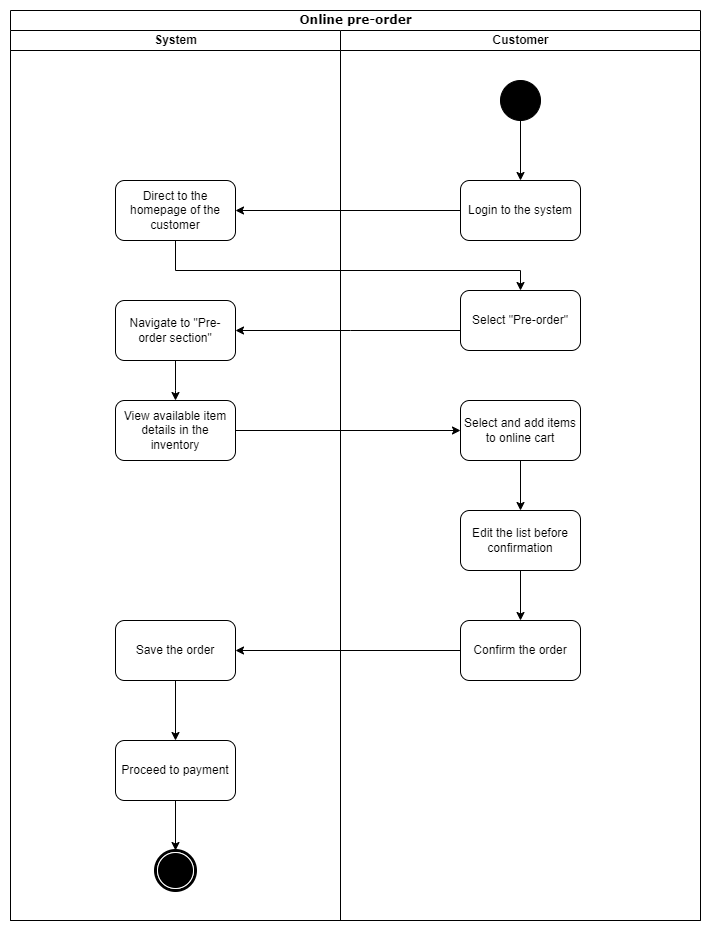

The diagram above was exported from draw.io. Its source (the exported page's mxGraphModel, read from the mxfile embedded in the PNG):
<mxGraphModel dx="1658" dy="1920" grid="1" gridSize="10" guides="1" tooltips="1" connect="1" arrows="1" fold="1" page="1" pageScale="1" pageWidth="850" pageHeight="1100" math="0" shadow="0">
  <root>
    <mxCell id="0" />
    <mxCell id="1" parent="0" />
    <mxCell id="SKN3SS3yDPmc3G8qOs-t-1" value="Online pre-order" style="swimlane;html=1;childLayout=stackLayout;startSize=20;rounded=0;shadow=0;comic=0;labelBackgroundColor=none;strokeWidth=1;fontFamily=Verdana;fontSize=12;align=center;" parent="1" vertex="1">
      <mxGeometry x="50" y="-1020" width="690" height="910" as="geometry" />
    </mxCell>
    <mxCell id="SKN3SS3yDPmc3G8qOs-t-8" value="System" style="swimlane;html=1;startSize=20;" parent="SKN3SS3yDPmc3G8qOs-t-1" vertex="1">
      <mxGeometry y="20" width="330" height="890" as="geometry" />
    </mxCell>
    <mxCell id="SKN3SS3yDPmc3G8qOs-t-9" value="Direct to the homepage of the customer" style="rounded=1;whiteSpace=wrap;html=1;" parent="SKN3SS3yDPmc3G8qOs-t-8" vertex="1">
      <mxGeometry x="105" y="150" width="120" height="60" as="geometry" />
    </mxCell>
    <mxCell id="SKN3SS3yDPmc3G8qOs-t-20" value="Navigate to &quot;Pre-order section&quot;" style="rounded=1;whiteSpace=wrap;html=1;" parent="SKN3SS3yDPmc3G8qOs-t-8" vertex="1">
      <mxGeometry x="105" y="270" width="120" height="60" as="geometry" />
    </mxCell>
    <mxCell id="SKN3SS3yDPmc3G8qOs-t-27" value="View available item details in the inventory" style="rounded=1;whiteSpace=wrap;html=1;" parent="SKN3SS3yDPmc3G8qOs-t-8" vertex="1">
      <mxGeometry x="105" y="370" width="120" height="60" as="geometry" />
    </mxCell>
    <mxCell id="SKN3SS3yDPmc3G8qOs-t-29" style="edgeStyle=orthogonalEdgeStyle;rounded=0;orthogonalLoop=1;jettySize=auto;html=1;" parent="SKN3SS3yDPmc3G8qOs-t-8" source="SKN3SS3yDPmc3G8qOs-t-20" target="SKN3SS3yDPmc3G8qOs-t-27" edge="1">
      <mxGeometry relative="1" as="geometry">
        <Array as="points">
          <mxPoint x="165" y="360" />
          <mxPoint x="165" y="360" />
        </Array>
      </mxGeometry>
    </mxCell>
    <mxCell id="SKN3SS3yDPmc3G8qOs-t-41" value="" style="shape=mxgraph.bpmn.shape;html=1;verticalLabelPosition=bottom;labelBackgroundColor=#ffffff;verticalAlign=top;perimeter=ellipsePerimeter;outline=end;symbol=terminate;rounded=0;shadow=0;comic=0;strokeWidth=1;fontFamily=Verdana;fontSize=12;align=center;" parent="SKN3SS3yDPmc3G8qOs-t-8" vertex="1">
      <mxGeometry x="145" y="820" width="40" height="40" as="geometry" />
    </mxCell>
    <mxCell id="SKN3SS3yDPmc3G8qOs-t-38" value="Proceed to payment" style="rounded=1;whiteSpace=wrap;html=1;" parent="SKN3SS3yDPmc3G8qOs-t-8" vertex="1">
      <mxGeometry x="105" y="710" width="120" height="60" as="geometry" />
    </mxCell>
    <mxCell id="SKN3SS3yDPmc3G8qOs-t-42" style="edgeStyle=orthogonalEdgeStyle;rounded=0;orthogonalLoop=1;jettySize=auto;html=1;" parent="SKN3SS3yDPmc3G8qOs-t-8" source="SKN3SS3yDPmc3G8qOs-t-38" target="SKN3SS3yDPmc3G8qOs-t-41" edge="1">
      <mxGeometry relative="1" as="geometry" />
    </mxCell>
    <mxCell id="SKN3SS3yDPmc3G8qOs-t-37" value="Save the order" style="rounded=1;whiteSpace=wrap;html=1;" parent="SKN3SS3yDPmc3G8qOs-t-8" vertex="1">
      <mxGeometry x="105" y="590" width="120" height="60" as="geometry" />
    </mxCell>
    <mxCell id="SKN3SS3yDPmc3G8qOs-t-43" style="edgeStyle=orthogonalEdgeStyle;rounded=0;orthogonalLoop=1;jettySize=auto;html=1;" parent="SKN3SS3yDPmc3G8qOs-t-8" source="SKN3SS3yDPmc3G8qOs-t-37" target="SKN3SS3yDPmc3G8qOs-t-38" edge="1">
      <mxGeometry relative="1" as="geometry" />
    </mxCell>
    <mxCell id="SKN3SS3yDPmc3G8qOs-t-11" value="Customer" style="swimlane;html=1;startSize=20;" parent="SKN3SS3yDPmc3G8qOs-t-1" vertex="1">
      <mxGeometry x="330" y="20" width="360" height="890" as="geometry" />
    </mxCell>
    <mxCell id="SKN3SS3yDPmc3G8qOs-t-12" value="" style="ellipse;whiteSpace=wrap;html=1;rounded=0;shadow=0;comic=0;labelBackgroundColor=none;strokeWidth=1;fillColor=#000000;fontFamily=Verdana;fontSize=12;align=center;" parent="SKN3SS3yDPmc3G8qOs-t-11" vertex="1">
      <mxGeometry x="160" y="50" width="40" height="40" as="geometry" />
    </mxCell>
    <mxCell id="SKN3SS3yDPmc3G8qOs-t-13" style="edgeStyle=orthogonalEdgeStyle;rounded=0;orthogonalLoop=1;jettySize=auto;html=1;entryX=0.5;entryY=0;entryDx=0;entryDy=0;" parent="SKN3SS3yDPmc3G8qOs-t-11" source="SKN3SS3yDPmc3G8qOs-t-12" target="SKN3SS3yDPmc3G8qOs-t-14" edge="1">
      <mxGeometry relative="1" as="geometry">
        <mxPoint x="180" y="170" as="targetPoint" />
      </mxGeometry>
    </mxCell>
    <mxCell id="SKN3SS3yDPmc3G8qOs-t-14" value="Login to the system" style="rounded=1;whiteSpace=wrap;html=1;" parent="SKN3SS3yDPmc3G8qOs-t-11" vertex="1">
      <mxGeometry x="120" y="150" width="120" height="60" as="geometry" />
    </mxCell>
    <mxCell id="SKN3SS3yDPmc3G8qOs-t-18" value="Select &quot;Pre-order&quot;" style="rounded=1;whiteSpace=wrap;html=1;" parent="SKN3SS3yDPmc3G8qOs-t-11" vertex="1">
      <mxGeometry x="120" y="260" width="120" height="60" as="geometry" />
    </mxCell>
    <mxCell id="SKN3SS3yDPmc3G8qOs-t-28" value="Select and add items to online cart" style="rounded=1;whiteSpace=wrap;html=1;" parent="SKN3SS3yDPmc3G8qOs-t-11" vertex="1">
      <mxGeometry x="119.99999999999999" y="370" width="120" height="60" as="geometry" />
    </mxCell>
    <mxCell id="SKN3SS3yDPmc3G8qOs-t-34" style="edgeStyle=orthogonalEdgeStyle;rounded=0;orthogonalLoop=1;jettySize=auto;html=1;entryX=0.5;entryY=0;entryDx=0;entryDy=0;" parent="SKN3SS3yDPmc3G8qOs-t-11" source="SKN3SS3yDPmc3G8qOs-t-28" target="SKN3SS3yDPmc3G8qOs-t-33" edge="1">
      <mxGeometry relative="1" as="geometry">
        <mxPoint x="210" y="470" as="targetPoint" />
        <Array as="points" />
      </mxGeometry>
    </mxCell>
    <mxCell id="SKN3SS3yDPmc3G8qOs-t-33" value="Edit the list before confirmation" style="rounded=1;whiteSpace=wrap;html=1;" parent="SKN3SS3yDPmc3G8qOs-t-11" vertex="1">
      <mxGeometry x="120" y="480" width="120" height="60" as="geometry" />
    </mxCell>
    <mxCell id="SKN3SS3yDPmc3G8qOs-t-31" value="Confirm the order" style="rounded=1;whiteSpace=wrap;html=1;" parent="SKN3SS3yDPmc3G8qOs-t-11" vertex="1">
      <mxGeometry x="120" y="590" width="120" height="60" as="geometry" />
    </mxCell>
    <mxCell id="SKN3SS3yDPmc3G8qOs-t-35" style="edgeStyle=orthogonalEdgeStyle;rounded=0;orthogonalLoop=1;jettySize=auto;html=1;" parent="SKN3SS3yDPmc3G8qOs-t-11" source="SKN3SS3yDPmc3G8qOs-t-33" target="SKN3SS3yDPmc3G8qOs-t-31" edge="1">
      <mxGeometry relative="1" as="geometry" />
    </mxCell>
    <mxCell id="SKN3SS3yDPmc3G8qOs-t-16" style="edgeStyle=orthogonalEdgeStyle;rounded=0;orthogonalLoop=1;jettySize=auto;html=1;entryX=1;entryY=0.5;entryDx=0;entryDy=0;" parent="SKN3SS3yDPmc3G8qOs-t-1" source="SKN3SS3yDPmc3G8qOs-t-14" target="SKN3SS3yDPmc3G8qOs-t-9" edge="1">
      <mxGeometry relative="1" as="geometry" />
    </mxCell>
    <mxCell id="SKN3SS3yDPmc3G8qOs-t-19" style="edgeStyle=orthogonalEdgeStyle;rounded=0;orthogonalLoop=1;jettySize=auto;html=1;" parent="SKN3SS3yDPmc3G8qOs-t-1" source="SKN3SS3yDPmc3G8qOs-t-9" target="SKN3SS3yDPmc3G8qOs-t-18" edge="1">
      <mxGeometry relative="1" as="geometry">
        <Array as="points">
          <mxPoint x="165" y="260" />
          <mxPoint x="510" y="260" />
        </Array>
      </mxGeometry>
    </mxCell>
    <mxCell id="SKN3SS3yDPmc3G8qOs-t-21" style="edgeStyle=orthogonalEdgeStyle;rounded=0;orthogonalLoop=1;jettySize=auto;html=1;" parent="SKN3SS3yDPmc3G8qOs-t-1" source="SKN3SS3yDPmc3G8qOs-t-18" target="SKN3SS3yDPmc3G8qOs-t-20" edge="1">
      <mxGeometry relative="1" as="geometry">
        <Array as="points">
          <mxPoint x="340" y="320" />
          <mxPoint x="340" y="320" />
        </Array>
      </mxGeometry>
    </mxCell>
    <mxCell id="SKN3SS3yDPmc3G8qOs-t-45" style="edgeStyle=orthogonalEdgeStyle;rounded=0;orthogonalLoop=1;jettySize=auto;html=1;" parent="SKN3SS3yDPmc3G8qOs-t-1" source="SKN3SS3yDPmc3G8qOs-t-27" target="SKN3SS3yDPmc3G8qOs-t-28" edge="1">
      <mxGeometry relative="1" as="geometry" />
    </mxCell>
    <mxCell id="SKN3SS3yDPmc3G8qOs-t-36" style="edgeStyle=orthogonalEdgeStyle;rounded=0;orthogonalLoop=1;jettySize=auto;html=1;" parent="SKN3SS3yDPmc3G8qOs-t-1" source="SKN3SS3yDPmc3G8qOs-t-31" target="SKN3SS3yDPmc3G8qOs-t-37" edge="1">
      <mxGeometry relative="1" as="geometry">
        <mxPoint x="440" y="715" as="targetPoint" />
      </mxGeometry>
    </mxCell>
  </root>
</mxGraphModel>